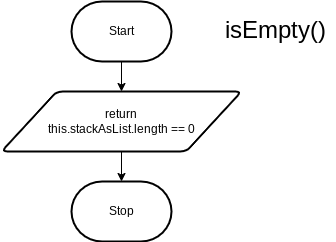

The diagram above was exported from draw.io. Its source (the exported page's mxGraphModel, read from the mxfile embedded in the PNG):
<mxGraphModel dx="1038" dy="740" grid="1" gridSize="10" guides="1" tooltips="1" connect="1" arrows="1" fold="1" page="1" pageScale="1" pageWidth="827" pageHeight="1169" math="0" shadow="0">
  <root>
    <mxCell id="0" />
    <mxCell id="1" parent="0" />
    <mxCell id="6" style="edgeStyle=none;html=1;entryX=0.5;entryY=0;entryDx=0;entryDy=0;" parent="1" source="2" target="5" edge="1">
      <mxGeometry relative="1" as="geometry" />
    </mxCell>
    <mxCell id="2" value="Start" style="strokeWidth=2;html=1;shape=mxgraph.flowchart.terminator;whiteSpace=wrap;" parent="1" vertex="1">
      <mxGeometry x="270" y="150" width="100" height="60" as="geometry" />
    </mxCell>
    <mxCell id="3" value="Stop" style="strokeWidth=2;html=1;shape=mxgraph.flowchart.terminator;whiteSpace=wrap;" parent="1" vertex="1">
      <mxGeometry x="270" y="330" width="100" height="60" as="geometry" />
    </mxCell>
    <mxCell id="7" style="edgeStyle=none;html=1;" parent="1" source="5" target="3" edge="1">
      <mxGeometry relative="1" as="geometry" />
    </mxCell>
    <mxCell id="5" value="return&lt;br&gt;this.stackAsList.length == 0" style="shape=parallelogram;html=1;strokeWidth=2;perimeter=parallelogramPerimeter;whiteSpace=wrap;rounded=1;arcSize=12;size=0.23;" parent="1" vertex="1">
      <mxGeometry x="200" y="240" width="240" height="60" as="geometry" />
    </mxCell>
    <mxCell id="8" value="&lt;font style=&quot;font-size: 24px;&quot;&gt;isEmpty()&lt;/font&gt;" style="text;html=1;align=center;verticalAlign=middle;resizable=0;points=[];autosize=1;strokeColor=none;fillColor=none;" parent="1" vertex="1">
      <mxGeometry x="414" y="160" width="120" height="40" as="geometry" />
    </mxCell>
  </root>
</mxGraphModel>